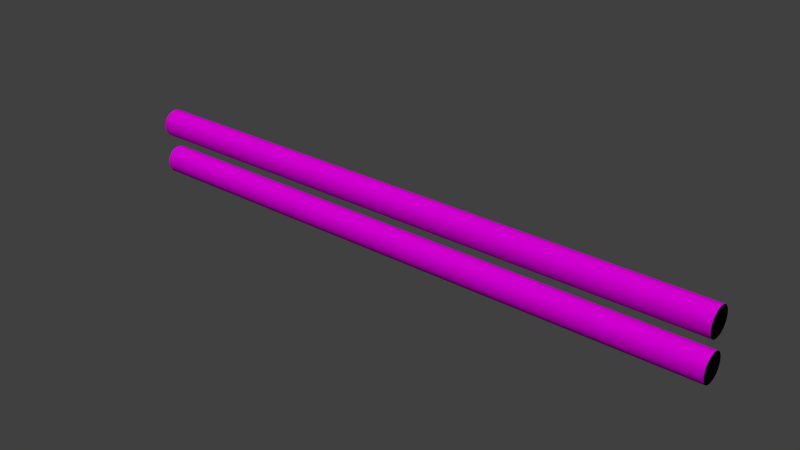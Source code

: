 # Source: decoration_pipes_pipes_4.blend  (saved by Blender 2.70.0; exported with 4.5.12 LTS)
import bpy
from mathutils import Matrix  # noqa: F401  (used for matrix-valued properties, if any)

bpy.ops.wm.read_factory_settings(use_empty=True)
scene = bpy.context.scene
scene.name = 'Scene'

# ---- collections
col_collection_1 = bpy.data.collections.new('Collection 1'); scene.collection.children.link(col_collection_1)

# ---- images (referenced by path relative to the original .blend; pixels are not part of the script)
import os
ASSET_DIR = os.environ.get("B2B_ASSET_DIR", "")  # directory of the original .blend (textures are referenced by path, not embedded)
HERE = os.path.dirname(os.path.abspath(__file__))  # packed textures are extracted next to this script under _unpacked/

def load_image(name, relpath, width, height, colorspace="sRGB"):
    """Load a texture the original file referenced (path relative to the .blend, or extracted next to this script)."""
    p = next((c for c in (os.path.join(HERE, relpath), os.path.join(ASSET_DIR, relpath)) if relpath and os.path.exists(c)), "")
    if p:
        img = bpy.data.images.load(p, check_existing=True)
        img.name = name
    else:  # same state as the original file: an image datablock whose file is absent (Cycles renders it pink)
        img = bpy.data.images.new(name, width, height)
        img.source = "FILE"
        img.filepath = "//" + (relpath or name)
    img.colorspace_settings.name = colorspace
    return img
img_decoration_pipes_metal_1_normal_png = load_image('decoration_pipes_metal_1_normal.png', 'Texturen/decoration_pipes_metal_1_normal.png', 1024, 1024, 'sRGB')
img_decoration_pipes_metal_1_diffuse_jpg = load_image('decoration_pipes_metal_1_diffuse.jpg', 'Texturen/decoration_pipes_metal_1_diffuse.jpg', 1024, 1024, 'sRGB')

# ---- materials (node trees are filled in below, after node groups)
mat_decoration_pipes_pipes_4_metal_1 = bpy.data.materials.new('decoration_pipes_pipes_4_metal_1')
mat_decoration_pipes_pipes_4_metal_1.alpha_threshold = 0.0
mat_decoration_pipes_pipes_4_metal_1.roughness = 0.5
mat_decoration_pipes_pipes_4_metal_1.line_color = (0.0, 0.0, 0.0, 1.0)

# ---- material node trees
mat_decoration_pipes_pipes_4_metal_1.use_nodes = True; mat_decoration_pipes_pipes_4_metal_1.node_tree.nodes.clear()
_N = mat_decoration_pipes_pipes_4_metal_1.node_tree.nodes; _L = mat_decoration_pipes_pipes_4_metal_1.node_tree.links
n0 = _N.new('ShaderNodeTexCoord'); n0.name = 'Texture Coordinate'; n0.location = (-530, 279)
n1 = _N.new('ShaderNodeOutputMaterial'); n1.name = 'Material Output'; n1.location = (528, 189)
n2 = _N.new('ShaderNodeNormalMap'); n2.name = 'Normal Map'; n2.location = (-116, 27)
n3 = _N.new('ShaderNodeBsdfDiffuse'); n3.name = 'Diffuse BSDF'; n3.location = (114, 214)
n4 = _N.new('ShaderNodeTexImage'); n4.name = 'Image Texture.001'; n4.location = (-316, 26)
n4.width = 140
n4.image = img_decoration_pipes_metal_1_normal_png
n5 = _N.new('ShaderNodeTexImage'); n5.name = 'Image Texture'; n5.location = (-308, 370)
n5.width = 140
n5.image = img_decoration_pipes_metal_1_diffuse_jpg
_L.new(n0.outputs[2], n5.inputs[0])
_L.new(n0.outputs[2], n4.inputs[0])
_L.new(n4.outputs[0], n2.inputs[1])
_L.new(n5.outputs[0], n3.inputs[0])
_L.new(n2.outputs[0], n3.inputs[2])
_L.new(n3.outputs[0], n1.inputs[0])
n1.is_active_output = True

# ---- world
world_world = bpy.data.worlds.new('World'); scene.world = world_world
world_world.color = (0.05088, 0.05088, 0.05088)
world_world.use_sun_shadow = False
world_world.sun_shadow_jitter_overblur = 0.0
world_world.cycles.sampling_method = 'MANUAL'
world_world.cycles.sample_map_resolution = 256

# ---- meshes
me_cylinder_003 = bpy.data.meshes.new('Cylinder.003')
me_cylinder_003.from_pydata([(0.3006, 0.7042, 35.26), (0.7083, 0.2965, 35.26), (0.7083, -0.2965, 35.26), (0.3006, -0.7042, 35.26), (-0.2924, -0.7042, 35.26), (-0.7186, -0.2965, 35.26), (-0.2924, 0.7042, 35.26), (-0.7186, 0.2965, 35.26), (0.3006, 0.7042, -30.5), (0.3006, 0.7042, 101.0), (0.004094, 0.7598, 35.26), (0.5508, 0.5467, 35.26), (0.7083, 0.2965, -30.5), (0.7083, 0.2965, 101.0), (0.7639, 6.855e-07, 35.26), (0.7083, -0.2965, -30.5), (0.7083, -0.2965, 101.0), (0.5508, -0.5467, 35.26), (0.3006, -0.7042, -30.5), (0.3006, -0.7042, 101.0), (0.004094, -0.7598, 35.26), (-0.2924, -0.7042, -30.5), (-0.2924, -0.7042, 101.0), (-0.5472, -0.5467, 35.26), (-0.7186, -0.2965, -30.5), (-0.7186, -0.2965, 101.0), (-0.7835, 6.78e-07, 35.26), (-0.7186, 0.2965, -30.5), (-0.7186, 0.2965, 101.0), (-0.5472, 0.5467, 35.26), (-0.2924, 0.7042, -30.5), (-0.2924, 0.7042, 101.0), (0.00409, 0.7598, -30.5), (0.004098, 0.7598, 101.0), (0.5508, 0.5467, -30.5), (0.5508, 0.5467, 101.0), (0.7639, -3.945e-07, -30.5), (0.7639, 1.751e-06, 101.0), (0.5508, -0.5467, -30.5), (0.5508, -0.5467, 101.0), (0.00409, -0.7598, -30.5), (0.004098, -0.7598, 101.0), (-0.5472, -0.5467, -30.5), (-0.5472, -0.5467, 101.0), (-0.7835, -3.945e-07, -30.5), (-0.7835, 1.751e-06, 101.0), (-0.5472, 0.5467, -30.5), (-0.5472, 0.5467, 101.0)], [], [(0, 8, 32, 10), (0, 10, 33, 9), (0, 9, 35, 11), (0, 11, 34, 8), (1, 12, 34, 11), (1, 11, 35, 13), (1, 13, 37, 14), (1, 14, 36, 12), (2, 15, 36, 14), (2, 14, 37, 16), (2, 16, 39, 17), (2, 17, 38, 15), (3, 18, 38, 17), (3, 17, 39, 19), (3, 19, 41, 20), (3, 20, 40, 18), (4, 21, 40, 20), (4, 20, 41, 22), (4, 22, 43, 23), (4, 23, 42, 21), (5, 24, 42, 23), (5, 23, 43, 25), (5, 25, 45, 26), (5, 26, 44, 24), (6, 30, 46, 29), (6, 29, 47, 31), (6, 31, 33, 10), (6, 10, 32, 30), (7, 27, 44, 26), (7, 26, 45, 28), (7, 28, 47, 29), (7, 29, 46, 27)])
me_cylinder_003.polygons.foreach_set('use_smooth', [True] * 32)
_uv = me_cylinder_003.uv_layers.new(name='UVMap')
_uv.uv.foreach_set('vector', [2.137, 0.6728, 0.03198, 0.6728, 0.03169, 0.6415, 2.136, 0.6415, 2.137, 0.6728, 2.136, 0.6415, 4.241, 0.6415, 4.241, 0.6728, 2.137, 0.6728, 4.241, 0.6728, 4.242, 0.7041, 2.137, 0.7041, 2.137, 0.6728, 2.137, 0.7041, 0.03228, 0.7041, 0.03198, 0.6728, 2.137, 0.7354, 0.03257, 0.7354, 0.03228, 0.7041, 2.137, 0.7041, 2.137, 0.7354, 2.137, 0.7041, 4.242, 0.7041, 4.242, 0.7354, 2.137, 0.7354, 4.242, 0.7354, 4.242, 0.7667, 2.137, 0.7668, 2.137, 0.7354, 2.137, 0.7668, 0.03287, 0.7668, 0.03257, 0.7354, 2.138, 0.7981, 0.03317, 0.7981, 0.03287, 0.7668, 2.137, 0.7668, 2.138, 0.7981, 2.137, 0.7668, 4.242, 0.7667, 4.242, 0.7981, 2.138, 0.7981, 4.242, 0.7981, 4.243, 0.8294, 2.138, 0.8294, 2.138, 0.7981, 2.138, 0.8294, 0.03346, 0.8294, 0.03317, 0.7981, 2.138, 0.8607, 0.03376, 0.8607, 0.03346, 0.8294, 2.138, 0.8294, 2.138, 0.8607, 2.138, 0.8294, 4.243, 0.8294, 4.243, 0.8607, 2.138, 0.8607, 4.243, 0.8607, 4.243, 0.892, 2.139, 0.892, 2.138, 0.8607, 2.139, 0.892, 0.03405, 0.892, 0.03376, 0.8607, 2.139, 0.9233, 0.03435, 0.9233, 0.03405, 0.892, 2.139, 0.892, 2.139, 0.9233, 2.139, 0.892, 4.243, 0.892, 4.244, 0.9233, 2.139, 0.9233, 4.244, 0.9233, 4.244, 0.9546, 2.139, 0.9546, 2.139, 0.9233, 2.139, 0.9546, 0.03465, 0.9546, 0.03435, 0.9233, 2.135, 0.485, 0.03021, 0.485, 0.02992, 0.4537, 2.135, 0.4537, 2.135, 0.485, 2.135, 0.4537, 4.239, 0.4537, 4.239, 0.485, 2.135, 0.485, 4.239, 0.485, 4.24, 0.5163, 2.135, 0.5163, 2.135, 0.485, 2.135, 0.5163, 0.03051, 0.5163, 0.03021, 0.485, 2.136, 0.6102, 0.03139, 0.6102, 0.03109, 0.5789, 2.136, 0.5789, 2.136, 0.6102, 2.136, 0.5789, 4.24, 0.5789, 4.241, 0.6102, 2.136, 0.6102, 4.241, 0.6102, 4.241, 0.6415, 2.136, 0.6415, 2.136, 0.6102, 2.136, 0.6415, 0.03169, 0.6415, 0.03139, 0.6102, 2.135, 0.5476, 0.0308, 0.5476, 0.03051, 0.5163, 2.135, 0.5163, 2.135, 0.5476, 2.135, 0.5163, 4.24, 0.5163, 4.24, 0.5476, 2.135, 0.5476, 4.24, 0.5476, 4.24, 0.5789, 2.136, 0.5789, 2.135, 0.5476, 2.136, 0.5789, 0.03109, 0.5789, 0.0308, 0.5476])
me_cylinder_003.materials.append(mat_decoration_pipes_pipes_4_metal_1)
me_cylinder_003.use_remesh_preserve_volume = False
me_cylinder_003.use_remesh_preserve_attributes = False
me_cylinder_003.use_mirror_vertex_groups = False
me_cylinder_003.update()
me_cylinder_004 = bpy.data.meshes.new('Cylinder.004')
me_cylinder_004.from_pydata([(0.3006, 0.7042, 35.26), (0.7083, 0.2965, 35.26), (0.7083, -0.2965, 35.26), (0.3006, -0.7042, 35.26), (-0.2924, -0.7042, 35.26), (-0.7186, -0.2965, 35.26), (-0.2924, 0.7042, 35.26), (-0.7186, 0.2965, 35.26), (0.3006, 0.7042, -30.5), (0.3006, 0.7042, 101.0), (0.004094, 0.7598, 35.26), (0.5508, 0.5467, 35.26), (0.7083, 0.2965, -30.5), (0.7083, 0.2965, 101.0), (0.7639, 6.855e-07, 35.26), (0.7083, -0.2965, -30.5), (0.7083, -0.2965, 101.0), (0.5508, -0.5467, 35.26), (0.3006, -0.7042, -30.5), (0.3006, -0.7042, 101.0), (0.004094, -0.7598, 35.26), (-0.2924, -0.7042, -30.5), (-0.2924, -0.7042, 101.0), (-0.5472, -0.5467, 35.26), (-0.7186, -0.2965, -30.5), (-0.7186, -0.2965, 101.0), (-0.7835, 6.78e-07, 35.26), (-0.7186, 0.2965, -30.5), (-0.7186, 0.2965, 101.0), (-0.5472, 0.5467, 35.26), (-0.2924, 0.7042, -30.5), (-0.2924, 0.7042, 101.0), (0.00409, 0.7598, -30.5), (0.004098, 0.7598, 101.0), (0.5508, 0.5467, -30.5), (0.5508, 0.5467, 101.0), (0.7639, -3.945e-07, -30.5), (0.7639, 1.751e-06, 101.0), (0.5508, -0.5467, -30.5), (0.5508, -0.5467, 101.0), (0.00409, -0.7598, -30.5), (0.004098, -0.7598, 101.0), (-0.5472, -0.5467, -30.5), (-0.5472, -0.5467, 101.0), (-0.7835, -3.945e-07, -30.5), (-0.7835, 1.751e-06, 101.0), (-0.5472, 0.5467, -30.5), (-0.5472, 0.5467, 101.0)], [], [(0, 8, 32, 10), (0, 10, 33, 9), (0, 9, 35, 11), (0, 11, 34, 8), (1, 12, 34, 11), (1, 11, 35, 13), (1, 13, 37, 14), (1, 14, 36, 12), (2, 15, 36, 14), (2, 14, 37, 16), (2, 16, 39, 17), (2, 17, 38, 15), (3, 18, 38, 17), (3, 17, 39, 19), (3, 19, 41, 20), (3, 20, 40, 18), (4, 21, 40, 20), (4, 20, 41, 22), (4, 22, 43, 23), (4, 23, 42, 21), (5, 24, 42, 23), (5, 23, 43, 25), (5, 25, 45, 26), (5, 26, 44, 24), (6, 30, 46, 29), (6, 29, 47, 31), (6, 31, 33, 10), (6, 10, 32, 30), (7, 27, 44, 26), (7, 26, 45, 28), (7, 28, 47, 29), (7, 29, 46, 27)])
me_cylinder_004.polygons.foreach_set('use_smooth', [True] * 32)
_uv = me_cylinder_004.uv_layers.new(name='UVMap')
_uv.uv.foreach_set('vector', [2.22, 0.4605, 0.03347, 0.4605, 0.03317, 0.4076, 2.22, 0.4076, 2.22, 0.4605, 2.22, 0.4076, 4.406, 0.4076, 4.407, 0.4605, 2.22, 0.4605, 4.407, 0.4605, 4.407, 0.5134, 2.22, 0.5134, 2.22, 0.4605, 2.22, 0.5134, 0.03378, 0.5134, 0.03347, 0.4605, 2.221, 0.5663, 0.03409, 0.5663, 0.03378, 0.5134, 2.22, 0.5134, 2.221, 0.5663, 2.22, 0.5134, 4.407, 0.5134, 4.407, 0.5663, 2.221, 0.5663, 4.407, 0.5663, 4.408, 0.6192, 2.221, 0.6192, 2.221, 0.5663, 2.221, 0.6192, 0.0344, 0.6192, 0.03409, 0.5663, 2.221, 0.6721, 0.0347, 0.6721, 0.0344, 0.6192, 2.221, 0.6192, 2.221, 0.6721, 2.221, 0.6192, 4.408, 0.6192, 4.408, 0.6721, 2.221, 0.6721, 4.408, 0.6721, 4.408, 0.725, 2.222, 0.725, 2.221, 0.6721, 2.222, 0.725, 0.03501, 0.725, 0.0347, 0.6721, 2.222, 0.7778, 0.03532, 0.7779, 0.03501, 0.725, 2.222, 0.725, 2.222, 0.7778, 2.222, 0.725, 4.408, 0.725, 4.408, 0.7778, 2.222, 0.7778, 4.408, 0.7778, 4.409, 0.8307, 2.222, 0.8307, 2.222, 0.7778, 2.222, 0.8307, 0.03563, 0.8307, 0.03532, 0.7779, 2.222, 0.8836, 0.03593, 0.8836, 0.03563, 0.8307, 2.222, 0.8307, 2.222, 0.8836, 2.222, 0.8307, 4.409, 0.8307, 4.409, 0.8836, 2.222, 0.8836, 4.409, 0.8836, 4.409, 0.9365, 2.223, 0.9365, 2.222, 0.8836, 2.223, 0.9365, 0.03624, 0.9365, 0.03593, 0.8836, 2.218, 0.1432, 0.03163, 0.1432, 0.03133, 0.09031, 2.218, 0.0903, 2.218, 0.1432, 2.218, 0.0903, 4.404, 0.0903, 4.405, 0.1432, 2.218, 0.1432, 4.405, 0.1432, 4.405, 0.1961, 2.218, 0.1961, 2.218, 0.1432, 2.218, 0.1961, 0.03194, 0.1961, 0.03163, 0.1432, 2.219, 0.3547, 0.03286, 0.3547, 0.03255, 0.3019, 2.219, 0.3019, 2.219, 0.3547, 2.219, 0.3019, 4.406, 0.3019, 4.406, 0.3547, 2.219, 0.3547, 4.406, 0.3547, 4.406, 0.4076, 2.22, 0.4076, 2.219, 0.3547, 2.22, 0.4076, 0.03317, 0.4076, 0.03286, 0.3547, 2.219, 0.249, 0.03224, 0.249, 0.03194, 0.1961, 2.218, 0.1961, 2.219, 0.249, 2.218, 0.1961, 4.405, 0.1961, 4.405, 0.249, 2.219, 0.249, 4.405, 0.249, 4.406, 0.3019, 2.219, 0.3019, 2.219, 0.249, 2.219, 0.3019, 0.03255, 0.3019, 0.03224, 0.249])
me_cylinder_004.materials.append(mat_decoration_pipes_pipes_4_metal_1)
me_cylinder_004.use_remesh_preserve_volume = False
me_cylinder_004.use_remesh_preserve_attributes = False
me_cylinder_004.use_mirror_vertex_groups = False
me_cylinder_004.update()

# ---- objects
ob_cylinder_000 = bpy.data.objects.new('Cylinder.000', me_cylinder_003)
ob_cylinder_004 = bpy.data.objects.new('Cylinder.004', me_cylinder_004)

# ---- transforms, parenting, visibility, modifiers, constraints
ob_cylinder_000.location = (1.087, -0.5557, 3.328)
ob_cylinder_000.rotation_euler = (-0.0, 1.571, 0.0)
ob_cylinder_000.scale = (0.2698, 0.2698, 0.06843)
ob_cylinder_000.lineart.crease_threshold = 0.0
ob_cylinder_004.location = (1.087, -0.5557, 2.728)
ob_cylinder_004.rotation_euler = (-0.0, 1.571, 0.0)
ob_cylinder_004.scale = (0.2698, 0.2698, 0.06843)
ob_cylinder_004.lineart.crease_threshold = 0.0

# ---- collection membership
col_collection_1.objects.link(ob_cylinder_000)
col_collection_1.objects.link(ob_cylinder_004)

# ---- scene / render settings (as saved in the file)
scene.frame_start = 1; scene.frame_end = 250; scene.frame_set(1)
scene.render.engine = 'CYCLES'
scene.render.image_settings.color_mode = 'RGB'
scene.render.image_settings.compression = 90
scene.render.resolution_percentage = 50
scene.render.dither_intensity = 0.0
scene.render.bake_margin = 2
scene.cycles.use_denoising = False
scene.cycles.samples = 20
scene.cycles.sampling_pattern = 'TABULATED_SOBOL'
scene.cycles.light_sampling_threshold = 0.0
scene.cycles.use_adaptive_sampling = False
scene.cycles.use_light_tree = False
scene.cycles.caustics_reflective = False
scene.cycles.caustics_refractive = False
scene.cycles.blur_glossy = 0.0
scene.cycles.max_bounces = 8
scene.cycles.diffuse_bounces = 1
scene.cycles.transmission_bounces = 8
scene.cycles.volume_bounces = 1
scene.cycles.pixel_filter_type = 'GAUSSIAN'
scene.cycles.sample_clamp_indirect = 0.0
scene.view_settings.view_transform = 'Standard'
bpy.context.view_layer.update()

# ---- added for rendering (the .blend has no active camera and no usable light): camera, sun
cam_auto = bpy.data.cameras.new('AutoCamera')
cam_auto.lens = 50.0
cam_auto.sensor_width = 36.0
cam_auto.clip_end = 1000.0
ob_auto_camera = bpy.data.objects.new('AutoCamera', cam_auto)
scene.collection.objects.link(ob_auto_camera)
ob_auto_camera.location = (11.8886, -10.622, 9.74175)
ob_auto_camera.rotation_euler = (1.09748, -7.21219e-08, 0.694738)
scene.camera = ob_auto_camera
light_auto_sun = bpy.data.lights.new('AutoSun', 'SUN')
light_auto_sun.energy = 3.0
light_auto_sun.angle = 0.0523599
ob_auto_sun = bpy.data.objects.new('AutoSun', light_auto_sun)
scene.collection.objects.link(ob_auto_sun)
ob_auto_sun.rotation_euler = (0.872665, 0.174533, 0.523599)
bpy.context.view_layer.update()
